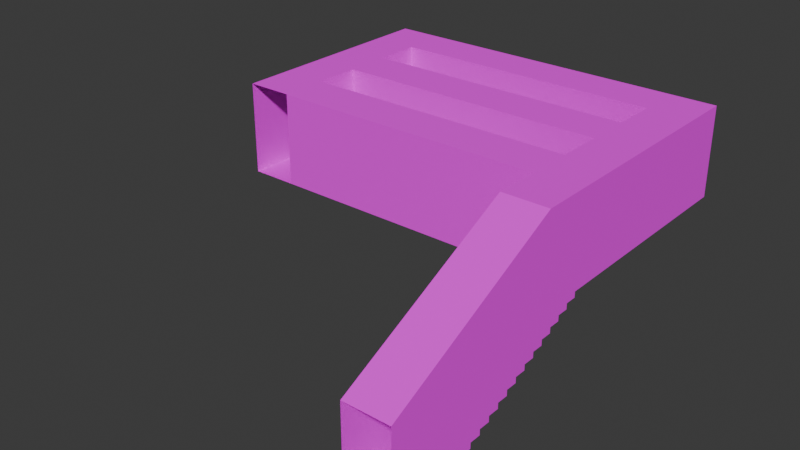 # Source: map6.blend  (saved by Blender 4.2.66; exported with 4.5.12 LTS)
import bpy
from mathutils import Matrix  # noqa: F401  (used for matrix-valued properties, if any)

bpy.ops.wm.read_factory_settings(use_empty=True)
scene = bpy.context.scene
scene.name = 'Scene'

# ---- collections
col_collection = bpy.data.collections.new('Collection'); scene.collection.children.link(col_collection)

# ---- images (referenced by path relative to the original .blend; pixels are not part of the script)
import os
ASSET_DIR = os.environ.get("B2B_ASSET_DIR", "")  # directory of the original .blend (textures are referenced by path, not embedded)
HERE = os.path.dirname(os.path.abspath(__file__))  # packed textures are extracted next to this script under _unpacked/

def load_image(name, relpath, width, height, colorspace="sRGB"):
    """Load a texture the original file referenced (path relative to the .blend, or extracted next to this script)."""
    p = next((c for c in (os.path.join(HERE, relpath), os.path.join(ASSET_DIR, relpath)) if relpath and os.path.exists(c)), "")
    if p:
        img = bpy.data.images.load(p, check_existing=True)
        img.name = name
    else:  # same state as the original file: an image datablock whose file is absent (Cycles renders it pink)
        img = bpy.data.images.new(name, width, height)
        img.source = "FILE"
        img.filepath = "//" + (relpath or name)
    img.colorspace_settings.name = colorspace
    return img
img_concretefloor_jpg = load_image('concretefloor.jpg', 'concretefloor.jpg', 1024, 1024, 'sRGB')
img_white_jpg = load_image('white.jpg', 'white.jpg', 1024, 1024, 'sRGB')
img_brickwall_jpg = load_image('brickwall.jpg', 'brickwall.jpg', 1024, 1024, 'sRGB')

# ---- materials (node trees are filled in below, after node groups)
mat_floor = bpy.data.materials.new('Floor')
mat_floor.alpha_threshold = 0.0
mat_floor.use_transparent_shadow = False
mat_floor.roughness = 0.5
mat_floor.line_color = (0.0, 0.0, 0.0, 1.0)
mat_celing = bpy.data.materials.new('Celing')
mat_walls = bpy.data.materials.new('Walls')

# ---- material node trees
mat_floor.use_nodes = True; mat_floor.node_tree.nodes.clear()
_N = mat_floor.node_tree.nodes; _L = mat_floor.node_tree.links
n0 = _N.new('ShaderNodeOutputMaterial'); n0.name = 'Material Output'; n0.location = (300, 300)
n1 = _N.new('ShaderNodeBsdfPrincipled'); n1.name = 'Principled BSDF'; n1.location = (10, 300)
n1.inputs[1].default_value = 0.5
n1.inputs[2].default_value = 1.0
n1.inputs[3].default_value = 1.45
n2 = _N.new('ShaderNodeTexImage'); n2.name = 'Image Texture'; n2.location = (-280, 280)
n2.image = img_concretefloor_jpg
_L.new(n1.outputs[0], n0.inputs[0])
_L.new(n2.outputs[0], n1.inputs[0])
n0.is_active_output = True
mat_celing.use_nodes = True; mat_celing.node_tree.nodes.clear()
_N = mat_celing.node_tree.nodes; _L = mat_celing.node_tree.links
n0 = _N.new('ShaderNodeBsdfPrincipled'); n0.name = 'Principled BSDF'; n0.location = (10, 300)
n0.inputs[2].default_value = 1.0
n1 = _N.new('ShaderNodeOutputMaterial'); n1.name = 'Material Output'; n1.location = (300, 300)
n2 = _N.new('ShaderNodeTexImage'); n2.name = 'Image Texture'; n2.location = (-280, 280)
n2.image = img_white_jpg
_L.new(n0.outputs[0], n1.inputs[0])
_L.new(n2.outputs[0], n0.inputs[0])
n1.is_active_output = True
mat_walls.use_nodes = True; mat_walls.node_tree.nodes.clear()
_N = mat_walls.node_tree.nodes; _L = mat_walls.node_tree.links
n0 = _N.new('ShaderNodeBsdfPrincipled'); n0.name = 'Principled BSDF'; n0.location = (10, 300)
n0.inputs[2].default_value = 1.0
n1 = _N.new('ShaderNodeOutputMaterial'); n1.name = 'Material Output'; n1.location = (300, 300)
n2 = _N.new('ShaderNodeTexImage'); n2.name = 'Image Texture'; n2.location = (-280, 280)
n2.image = img_brickwall_jpg
_L.new(n0.outputs[0], n1.inputs[0])
_L.new(n2.outputs[0], n0.inputs[0])
n1.is_active_output = True

# ---- world
world_world = bpy.data.worlds.new('World'); scene.world = world_world
world_world.use_nodes = True; world_world.node_tree.nodes.clear()
_N = world_world.node_tree.nodes; _L = world_world.node_tree.links
n0 = _N.new('ShaderNodeOutputWorld'); n0.name = 'World Output'; n0.location = (300, 300)
n1 = _N.new('ShaderNodeBackground'); n1.name = 'Background'; n1.location = (10, 300)
n1.inputs[0].default_value = (0.05088, 0.05088, 0.05088, 1.0)
_L.new(n1.outputs[0], n0.inputs[0])
n0.is_active_output = True
world_world.color = (0.05088, 0.05088, 0.05088)
world_world.sun_shadow_jitter_overblur = 0.0

# ---- meshes
me_map6 = bpy.data.meshes.new('map6')
me_map6.from_pydata([(1.0, 0.0, 1.0), (8.0, -2.0, 1.0), (8.0, -2.125, 1.25), (8.0, -2.125, 1.0), (8.0, -2.5, 1.75), (8.0, -2.5, 2.0), (8.0, -2.625, 2.25), (8.0, -2.75, 2.5), (7.0, -2.75, 2.5), (7.0, -2.875, 2.5), (8.0, -2.75, 2.25), (8.0, -3.0, 2.75), (7.0, -3.0, 2.75), (8.0, -2.875, 2.75), (7.0, -3.125, 3.0), (7.0, -3.0, 3.0), (8.0, -3.25, 3.5), (8.0, -3.375, 3.75), (7.0, -3.75, 4.25), (7.0, -3.5, 4.0), (8.0, -3.5, 3.75), (7.0, -4.0, 5.0), (7.0, -4.0, 4.75), (8.0, 0.0, 2.0), (8.0, -2.0, 6.0), (7.0, -4.0, 6.0), (8.0, -2.25, 1.25), (8.0, -2.25, 1.5), (8.0, -2.375, 1.5), (8.0, -2.375, 1.75), (8.0, -2.625, 2.0), (8.0, -2.875, 2.5), (8.0, -3.0, 3.0), (8.0, -3.125, 3.0), (8.0, -3.125, 3.25), (8.0, -3.25, 3.25), (8.0, -3.375, 3.5), (8.0, -3.5, 4.0), (8.0, -3.875, 4.75), (8.0, -4.0, 4.75), (8.0, -4.0, 5.0), (8.0, -3.75, 4.5), (8.0, -3.875, 4.5), (8.0, -3.75, 4.25), (8.0, -3.625, 4.25), (8.0, -3.625, 4.0), (8.0, -4.0, 6.0), (8.0, 0.0, 1.0), (0.0, -2.0, 1.0), (1.0, -2.0, 1.0), (0.0, 0.0, 1.0), (0.0, -2.0, -4.0), (1.0, -2.0, -1.0), (1.0, -2.0, -3.0), (1.0, 0.0, -3.0), (1.0, 0.0, -2.0), (8.0, -2.0, -4.0), (7.0, 0.0, -3.0), (7.0, -2.0, -2.0), (7.0, -2.0, -1.0), (7.0, 0.0, -1.0), (0.0, 0.0, -4.0), (8.0, 0.0, -4.0), (1.0, -2.0, -2.0), (7.0, -2.0, -3.0), (7.0, 0.0, -2.0), (1.0, 0.0, -1.0), (7.0, 0.0, 0.0), (7.0, -2.0, 0.0), (1.0, -2.0, 0.0), (1.0, 0.0, 0.0), (7.0, 0.0, 2.0), (7.0, -2.0, 1.0), (7.0, 0.0, 1.0), (7.0, -2.125, 1.0), (7.0, -2.125, 1.25), (7.0, -2.25, 1.5), (7.0, -2.25, 1.25), (7.0, -2.375, 1.75), (7.0, -2.375, 1.5), (7.0, -2.5, 2.0), (7.0, -2.5, 1.75), (7.0, -2.0, 6.0), (7.0, -2.625, 2.25), (7.0, -2.625, 2.0), (7.0, -2.75, 2.25), (7.0, -2.875, 2.75), (7.0, -3.125, 3.25), (7.0, -3.25, 3.5), (7.0, -3.25, 3.25), (7.0, -3.375, 3.75), (7.0, -3.375, 3.5), (7.0, -3.5, 3.75), (7.0, -3.875, 4.75), (7.0, -3.875, 4.5), (7.0, -3.75, 4.5), (7.0, -3.625, 4.25), (7.0, -3.625, 4.0), (8.0, -2.0, -1.0), (8.0, 1.515e-07, -1.0), (8.0, -2.0, -2.0), (8.0, 7.574e-08, -2.0), (0.0, -2.0, -2.0), (0.0, 0.0, -2.0), (0.0, -2.0, -1.0), (0.0, 0.0, -1.0)], [], [(23, 47, 1, 3, 2, 26, 27, 28, 29, 4, 5, 30, 6, 10, 7, 31, 13, 11, 32, 33, 34, 35, 16, 36, 17, 20, 37, 45, 44, 43, 41, 42, 38, 39, 40, 46, 24), (73, 47, 23, 71), (74, 3, 1, 72), (26, 77, 76, 27), (77, 26, 2, 75), (3, 74, 75, 2), (79, 28, 27, 76), (81, 4, 29, 78), (89, 35, 34, 87), (28, 79, 78, 29), (84, 30, 5, 80), (4, 81, 80, 5), (85, 10, 6, 83), (30, 84, 83, 6), (9, 31, 7, 8), (10, 85, 8, 7), (12, 11, 13, 86), (31, 9, 86, 13), (14, 33, 32, 15), (11, 12, 15, 32), (91, 36, 16, 88), (87, 34, 33, 14), (35, 89, 88, 16), (92, 20, 17, 90), (36, 91, 90, 17), (97, 96, 44, 45), (18, 43, 44, 96), (92, 19, 37, 20), (97, 45, 37, 19), (18, 95, 41, 43), (94, 42, 41, 95), (22, 21, 40, 39), (82, 71, 23, 24), (40, 21, 25, 46), (51, 56, 62, 61), (66, 70, 50, 105), (22, 39, 38, 93), (69, 48, 49, 72, 1, 68), (65, 60, 66, 55), (67, 70, 69, 68), (62, 56, 100, 101), (103, 61, 54, 55), (102, 103, 105, 104), (51, 61, 103, 102), (67, 47, 73, 0, 50, 70), (100, 56, 64, 58), (54, 61, 62, 57), (65, 57, 62, 101), (59, 58, 63, 52), (59, 60, 67, 68), (53, 63, 55, 54), (64, 57, 65, 58), (53, 54, 57, 64), (104, 105, 50, 48), (63, 58, 65, 55), (52, 69, 70, 66), (52, 66, 60, 59), (72, 49, 0, 73), (94, 93, 38, 42), (98, 99, 101, 100), (1, 98, 59, 68), (101, 99, 60, 65), (47, 99, 98, 1), (47, 67, 60, 99), (58, 59, 98, 100), (102, 104, 52, 63), (73, 71, 82, 25, 21, 22, 93, 94, 95, 18, 96, 97, 19, 92, 90, 91, 88, 89, 87, 14, 15, 12, 86, 9, 8, 85, 83, 84, 80, 81, 78, 79, 76, 77, 75, 74, 72), (102, 63, 53, 51), (105, 103, 55, 66), (51, 53, 64, 56), (48, 69, 52, 104)])
me_map6.polygons.foreach_set('material_index', [2, 1, 0, 0, 0, 0, 0, 0, 0, 0, 0, 0, 0, 0, 0, 0, 0, 0, 0, 0, 0, 0, 0, 0, 0, 0, 0, 0, 0, 0, 0, 0, 1, 0, 2, 1, 0, 0, 1, 2, 2, 1, 2, 2, 1, 0, 1, 1, 0, 2, 2, 2, 2, 2, 2, 2, 2, 2, 0, 2, 0, 1, 2, 1, 0, 0, 2, 0, 1, 0, 0])
_uv = me_map6.uv_layers.new(name='UVMap')
_uv.uv.foreach_set('vector', [-0.3823, 0.1783, 0.08913, 0.1911, 0.06337, 1.134, 0.06176, 1.193, -0.05609, 1.19, -0.0577, 1.249, -0.1755, 1.245, -0.1772, 1.304, -0.295, 1.301, -0.2966, 1.36, -0.4145, 1.357, -0.4161, 1.416, -0.5339, 1.412, -0.5355, 1.471, -0.6534, 1.468, -0.655, 1.527, -0.7728, 1.524, -0.7745, 1.583, -0.8923, 1.58, -0.8939, 1.638, -1.012, 1.635, -1.013, 1.694, -1.131, 1.691, -1.133, 1.75, -1.251, 1.747, -1.252, 1.806, -1.37, 1.802, -1.372, 1.861, -1.49, 1.858, -1.491, 1.917, -1.609, 1.914, -1.611, 1.973, -1.729, 1.969, -1.73, 2.028, -1.848, 2.025, -2.319, 2.012, -2.294, 1.07, 2.005, 1.432, 2.292, 1.432, 2.292, 1.719, 2.005, 1.719, 0.25, 1.281, 7.967e-08, 1.281, 1.32e-08, 1.25, 0.25, 1.25, 7.557e-08, 1.375, 0.25, 1.375, 0.25, 1.438, 1.407e-07, 1.438, 0.25, 1.375, 7.557e-08, 1.375, 7.694e-08, 1.344, 0.25, 1.344, 7.967e-08, 1.281, 0.25, 1.281, 0.25, 1.344, 7.694e-08, 1.344, 0.25, 1.469, 7.147e-08, 1.469, 1.407e-07, 1.438, 0.25, 1.438, 0.25, 1.562, -6.83e-08, 1.562, 6.874e-08, 1.531, 0.25, 1.531, 0.25, 2.125, 4.279e-08, 2.125, 1.798e-07, 2.094, 0.25, 2.094, 7.147e-08, 1.469, 0.25, 1.469, 0.25, 1.531, 6.874e-08, 1.531, 0.25, 1.656, 6.328e-08, 1.656, 6.464e-08, 1.625, 0.25, 1.625, -6.83e-08, 1.562, 0.25, 1.562, 0.25, 1.625, 6.464e-08, 1.625, 0.25, 1.75, 5.918e-08, 1.75, -7.513e-08, 1.719, 0.25, 1.719, 6.328e-08, 1.656, 0.25, 1.656, 0.25, 1.719, -7.513e-08, 1.719, 0.25, 1.844, 5.508e-08, 1.844, 5.645e-08, 1.812, 0.25, 1.812, 5.918e-08, 1.75, 0.25, 1.75, 0.25, 1.812, 5.645e-08, 1.812, 0.25, 1.938, 5.098e-08, 1.937, 5.235e-08, 1.906, 0.25, 1.906, 5.508e-08, 1.844, 0.25, 1.844, 0.25, 1.906, 5.235e-08, 1.906, 0.25, 2.031, 4.688e-08, 2.031, 4.825e-08, 2.0, 0.25, 2.0, 5.098e-08, 1.937, 0.25, 1.938, 0.25, 2.0, 4.825e-08, 2.0, 0.25, 2.219, 3.869e-08, 2.219, 4.005e-08, 2.188, 0.25, 2.188, 0.25, 2.094, 1.798e-07, 2.094, 4.688e-08, 2.031, 0.25, 2.031, 4.279e-08, 2.125, 0.25, 2.125, 0.25, 2.188, 4.005e-08, 2.188, 0.25, 2.312, 1.703e-07, 2.312, 3.596e-08, 2.281, 0.25, 2.281, 3.869e-08, 2.219, 0.25, 2.219, 0.25, 2.281, 3.596e-08, 2.281, 0.25, 2.406, 0.25, 2.469, 9.56e-08, 2.469, 1.662e-07, 2.406, 0.25, 2.5, -4.144e-08, 2.5, 9.56e-08, 2.469, 0.25, 2.469, 0.25, 2.312, 0.25, 2.375, 3.186e-08, 2.375, 1.703e-07, 2.312, 0.25, 2.406, 1.662e-07, 2.406, 3.186e-08, 2.375, 0.25, 2.375, 0.25, 2.5, 0.25, 2.562, -4.417e-08, 2.562, -4.144e-08, 2.5, 0.25, 2.594, -4.554e-08, 2.594, -4.417e-08, 2.562, 0.25, 2.562, 0.25, 2.688, 0.25, 2.75, 1.547e-08, 2.75, 8.604e-08, 2.687, 2.005, 3.0, 2.005, 1.719, 2.292, 1.719, 2.292, 3.0, 1.547e-08, 2.75, 0.25, 2.75, 0.25, 3.0, 7.238e-08, 3.0, 1.32e-07, 0.7381, -2.953, 0.7381, -2.953, 5.28e-07, -3.082e-08, 5.798e-09, 0.2865, 0.8594, 0.2865, 1.146, 1.652e-07, 1.432, 9.03e-08, 0.8594, 0.25, 2.688, 8.604e-08, 2.687, -4.827e-08, 2.656, 0.25, 2.656, 1.75, 1.0, 2.0, 1.25, 1.75, 1.25, 0.25, 1.25, 1.32e-08, 1.25, 0.25, 1.0, 2.005, 0.5729, 2.005, 0.8594, 0.2865, 0.8594, 0.2865, 0.5729, -7.005, 8.35e-07, -4.003, 8.35e-07, -4.003, 1.001, -7.005, 1.001, 2.098e-14, 3.168e-07, -1.76e-07, 1.181, -1.181, 1.181, -1.181, 8.799e-08, 6.167e-08, 0.5729, 5.947e-08, 0.0, 0.2865, 0.2865, 0.2865, 0.5729, -1.181, 8.799e-08, -1.181, 1.181, -1.772, 1.181, -1.772, 1.76e-07, 0.0, 0.0, 8.799e-08, 1.181, -1.181, 1.181, -1.181, 8.799e-08, 2.005, 1.146, 2.292, 1.432, 2.005, 1.432, 0.2865, 1.432, 1.652e-07, 1.432, 0.2865, 1.146, -2.186e-08, 0.5, 1.357e-07, 3.392e-08, 0.25, 0.25, 0.25, 0.5, 0.2865, 0.2865, 5.947e-08, 0.0, 2.292, 7.048e-08, 2.005, 0.2865, 2.005, 0.5729, 2.005, 0.2865, 2.292, 7.048e-08, 2.292, 0.5729, 0.25, 0.75, 0.25, 0.5, 1.75, 0.5, 1.75, 0.75, -0.5003, 1.001, -0.5003, 0.0, 0.0, 3.981e-09, 3.131e-07, 1.001, -3.501, 1.0, -4.001, 1.0, -4.001, 8.346e-07, -3.501, 6.26e-07, -0.5001, 1.0, -0.5001, 3.651e-07, -2.385e-07, 3.699e-07, 0.0, 1.0, -3.501, 1.0, -3.501, 6.26e-07, -0.5001, 3.651e-07, -0.5001, 1.0, -1.772, 1.76e-07, -1.772, 1.181, -2.953, 1.181, -2.953, 1.76e-07, -4.001, 1.0, -7.001, 1.0, -7.001, 4.173e-07, -4.001, 8.346e-07, -3.502, 1.001, -4.003, 1.001, -4.003, 8.35e-07, -3.502, 6.263e-07, -3.502, 1.001, -3.502, 6.263e-07, -0.5003, 0.0, -0.5003, 1.001, -2.953, 1.76e-07, 8.799e-08, 3.52e-07, 1.76e-07, 0.9842, -2.953, 0.9842, 0.25, 2.594, 0.25, 2.656, -4.827e-08, 2.656, -4.554e-08, 2.594, -1.772, 1.181, -1.772, 1.76e-07, -1.181, 8.799e-08, -1.181, 1.181, 1.32e-08, 1.25, -3.278e-08, 0.75, 0.25, 0.75, 0.25, 1.0, 2.292, 0.5729, 2.292, 0.8594, 2.005, 0.8594, 2.005, 0.5729, -2.953, 3.52e-07, -1.772, 1.76e-07, -1.772, 1.181, -2.953, 1.181, 2.292, 1.432, 2.005, 1.146, 2.005, 0.8594, 2.292, 0.8594, 0.25, 0.5, 0.25, 0.75, -3.278e-08, 0.75, -2.186e-08, 0.5, 2.0, 0.5, 2.0, 0.75, 1.75, 0.75, 1.75, 0.5, 0.3788, -0.8123, 0.8502, -0.8252, 2.762, 0.06607, 2.787, 1.009, 2.316, 1.022, 2.198, 1.025, 2.196, 0.966, 2.079, 0.9693, 2.077, 0.9103, 1.959, 0.9136, 1.958, 0.8546, 1.84, 0.8579, 1.838, 0.7989, 1.72, 0.8021, 1.719, 0.7432, 1.601, 0.7464, 1.599, 0.6875, 1.481, 0.6907, 1.48, 0.6318, 1.362, 0.635, 1.36, 0.5761, 1.242, 0.5793, 1.241, 0.5204, 1.123, 0.5236, 1.121, 0.4647, 1.003, 0.4679, 1.002, 0.409, 0.884, 0.4122, 0.8824, 0.3533, 0.7645, 0.3565, 0.7629, 0.2976, 0.6451, 0.3008, 0.6435, 0.2419, 0.5256, 0.2451, 0.524, 0.1862, 0.4062, 0.1894, 0.4046, 0.1305, 2.0, 0.5, 1.75, 0.5, 1.75, 0.25, 2.0, 2.57e-07, 9.03e-08, 0.8594, 6.167e-08, 0.5729, 0.2865, 0.5729, 0.2865, 0.8594, 2.0, 2.57e-07, 1.75, 0.25, 0.25, 0.25, 1.357e-07, 3.392e-08, 2.0, 1.25, 1.75, 1.0, 1.75, 0.75, 2.0, 0.75])
me_map6.materials.append(mat_floor)
me_map6.materials.append(mat_celing)
me_map6.materials.append(mat_walls)
me_map6.update()
me_map6.normals_split_custom_set([tuple(v) for v in zip(*[iter([-1.0, 0.0, 0.0, -1.0, 0.0, 0.0, -1.0, 0.0, 0.0, -1.0, 0.0, 0.0, -1.0, 0.0, 0.0, -1.0, 0.0, 0.0, -1.0, 0.0, 0.0, -1.0, 0.0, 0.0, -1.0, 0.0, 0.0, -1.0, 0.0, 0.0, -1.0, 0.0, 0.0, -1.0, 0.0, 0.0, -1.0, 0.0, 0.0, -1.0, 0.0, 0.0, -1.0, 0.0, 0.0, -1.0, 0.0, 0.0, -1.0, 0.0, 0.0, -1.0, 0.0, 0.0, -1.0, 0.0, 0.0, -1.0, 0.0, 0.0, -1.0, 0.0, 0.0, -1.0, 0.0, 0.0, -1.0, 0.0, 0.0, -1.0, 0.0, 0.0, -1.0, 0.0, 0.0, -1.0, 0.0, 0.0, -1.0, 0.0, 0.0, -1.0, 0.0, 0.0, -1.0, 0.0, 0.0, -1.0, 0.0, 0.0, -1.0, 0.0, 0.0, -1.0, 0.0, 0.0, -1.0, 0.0, 0.0, -1.0, 0.0, 0.0, -1.0, 0.0, 0.0, -1.0, 0.0, 0.0, -1.0, 0.0, 0.0, 0.0, -1.0, 0.0, 0.0, -1.0, 0.0, 0.0, -1.0, 0.0, 0.0, -1.0, 0.0, 0.0, 0.0, 1.0, 0.0, 0.0, 1.0, 0.0, 0.0, 1.0, 0.0, 0.0, 1.0, 0.0, 1.0, 0.0, 0.0, 1.0, 0.0, 0.0, 1.0, 0.0, 0.0, 1.0, 0.0, 0.0, 0.0, 1.0, 0.0, 0.0, 1.0, 0.0, 0.0, 1.0, 0.0, 0.0, 1.0, 0.0, 1.0, 0.0, 0.0, 1.0, 0.0, 0.0, 1.0, 0.0, 0.0, 1.0, 0.0, 0.0, 0.0, 1.0, 0.0, 0.0, 1.0, 0.0, 0.0, 1.0, 0.0, 0.0, 1.0, 0.0, 0.0, 1.0, 0.0, 0.0, 1.0, 0.0, 0.0, 1.0, 0.0, 0.0, 1.0, 0.0, 0.0, 1.0, 0.0, 0.0, 1.0, 0.0, 0.0, 1.0, 0.0, 0.0, 1.0, 0.0, 1.0, 0.0, 0.0, 1.0, 0.0, 0.0, 1.0, 0.0, 0.0, 1.0, 0.0, 0.0, 0.0, 1.0, 0.0, 0.0, 1.0, 0.0, 0.0, 1.0, 0.0, 0.0, 1.0, 0.0, 1.0, 0.0, 0.0, 1.0, 0.0, 0.0, 1.0, 0.0, 0.0, 1.0, 0.0, 0.0, 0.0, 1.0, 0.0, 0.0, 1.0, 0.0, 0.0, 1.0, 0.0, 0.0, 1.0, 0.0, 1.0, 0.0, 0.0, 1.0, 0.0, 0.0, 1.0, 0.0, 0.0, 1.0, 0.0, 0.0, 0.0, 1.0, 0.0, 0.0, 1.0, 0.0, 0.0, 1.0, 0.0, 0.0, 1.0, 0.0, 1.0, 0.0, 0.0, 1.0, 0.0, 0.0, 1.0, 0.0, 0.0, 1.0, 0.0, 0.0, 0.0, 1.0, 0.0, 0.0, 1.0, 0.0, 0.0, 1.0, 0.0, 0.0, 1.0, 0.0, 1.0, 0.0, 0.0, 1.0, 0.0, 0.0, 1.0, 0.0, 0.0, 1.0, 0.0, 0.0, 0.0, 1.0, 0.0, 0.0, 1.0, 0.0, 0.0, 1.0, 0.0, 0.0, 1.0, 0.0, 1.0, 0.0, 0.0, 1.0, 0.0, 0.0, 1.0, 0.0, 0.0, 1.0, 0.0, 0.0, 0.0, 1.0, 0.0, 0.0, 1.0, 0.0, 0.0, 1.0, 0.0, 0.0, 1.0, 0.0, 1.0, 0.0, 0.0, 1.0, 0.0, 0.0, 1.0, 0.0, 0.0, 1.0, 0.0, 0.0, 1.0, 0.0, 0.0, 1.0, 0.0, 0.0, 1.0, 0.0, 0.0, 1.0, 0.0, 0.0, 0.0, 1.0, 0.0, 0.0, 1.0, 0.0, 0.0, 1.0, 0.0, 0.0, 1.0, 0.0, 1.0, 0.0, 0.0, 1.0, 0.0, 0.0, 1.0, 0.0, 0.0, 1.0, 0.0, 0.0, 1.0, 0.0, 0.0, 1.0, 0.0, 0.0, 1.0, 0.0, 0.0, 1.0, 0.0, 0.0, 0.0, 1.0, 0.0, 0.0, 1.0, 0.0, 0.0, 1.0, 0.0, 0.0, 1.0, 0.0, 1.0, 0.0, 0.0, 1.0, 0.0, 0.0, 1.0, 0.0, 0.0, 1.0, 0.0, 0.0, 0.0, 1.0, 0.0, 0.0, 1.0, 0.0, 0.0, 1.0, 0.0, 0.0, 1.0, 0.0, 1.0, 0.0, 0.0, 1.0, 0.0, 0.0, 1.0, 0.0, 0.0, 1.0, 0.0, 0.0, 0.0, 1.0, 0.0, 0.0, 1.0, 0.0, 0.0, 1.0, 0.0, 0.0, 1.0, 0.0, 1.0, 0.0, 0.0, 1.0, 0.0, 0.0, 1.0, 0.0, 0.0, 1.0, 0.0, 0.0, -0.8944, -0.4472, 0.0, -0.8944, -0.4472, 0.0, -0.8944, -0.4472, 0.0, -0.8944, -0.4472, 0.0, 1.0, 0.0, 0.0, 1.0, 0.0, 0.0, 1.0, 0.0, 0.0, 1.0, 0.0, 0.0, 0.0, 1.0, 0.0, 0.0, 1.0, 0.0, 0.0, 1.0, 0.0, 0.0, 1.0, 0.0, -1.0, 0.0, 0.0, -1.0, 0.0, 0.0, -1.0, 0.0, 0.0, -1.0, 0.0, 0.0, 0.0, 1.0, 0.0, 0.0, 1.0, 0.0, 0.0, 1.0, 0.0, 0.0, 1.0, 0.0, 1.0, 0.0, 0.0, 1.0, 0.0, 0.0, 1.0, 0.0, 0.0, 1.0, 0.0, 0.0, 1.0, 0.0, 0.0, 1.0, 0.0, 0.0, -1.0, 0.0, 0.0, -1.0, 0.0, 0.0, -1.0, 0.0, 0.0, -1.0, 0.0, 0.0, 0.0, 1.0, 0.0, 0.0, 1.0, 0.0, 0.0, 1.0, 0.0, 0.0, 1.0, -1.0, 0.0, 0.0, -1.0, 0.0, 0.0, -1.0, 0.0, 0.0, -1.0, 0.0, 0.0, 0.0, -1.0, 0.0, 0.0, -1.0, 0.0, 0.0, -1.0, 0.0, 0.0, -1.0, 0.0, 1.0, 0.0, 0.0, 1.0, 0.0, 0.0, 1.0, 0.0, 0.0, 1.0, 0.0, 0.0, 1.0, 0.0, 0.0, 1.0, 0.0, 0.0, 1.0, 0.0, 0.0, 1.0, 0.0, 0.0, 0.0, -1.0, 0.0, 0.0, -1.0, 0.0, 0.0, -1.0, 0.0, 0.0, -1.0, 0.0, 0.0, -1.0, 0.0, 0.0, -1.0, 0.0, 0.0, 1.0, 0.0, 0.0, 1.0, 0.0, 0.0, 1.0, 0.0, 0.0, 1.0, 0.0, 0.0, -1.0, 0.0, 0.0, -1.0, 0.0, 0.0, -1.0, 0.0, 0.0, -1.0, 0.0, 5.049e-08, -1.0, 2.525e-08, 5.049e-08, -1.0, 2.525e-08, 5.049e-08, -1.0, 2.525e-08, 5.049e-08, -1.0, 2.525e-08, 0.0, 1.0, 0.0, 0.0, 1.0, 0.0, 0.0, 1.0, 0.0, 0.0, 1.0, 0.0, 1.0, 0.0, 0.0, 1.0, 0.0, 0.0, 1.0, 0.0, 0.0, 1.0, 0.0, 0.0, -1.0, 0.0, 0.0, -1.0, 0.0, 0.0, -1.0, 0.0, 0.0, -1.0, 0.0, 0.0, 1.0, 0.0, 0.0, 1.0, 0.0, 0.0, 1.0, 0.0, 0.0, 1.0, 0.0, 0.0, 0.0, 0.0, -1.0, 0.0, 0.0, -1.0, 0.0, 0.0, -1.0, 0.0, 0.0, -1.0, 1.0, 0.0, 0.0, 1.0, 0.0, 0.0, 1.0, 0.0, 0.0, 1.0, 0.0, 0.0, 0.0, 0.0, 1.0, 0.0, 0.0, 1.0, 0.0, 0.0, 1.0, 0.0, 0.0, 1.0, -1.0, 0.0, 0.0, -1.0, 0.0, 0.0, -1.0, 0.0, 0.0, -1.0, 0.0, 0.0, 0.0, 0.0, -1.0, 0.0, 0.0, -1.0, 0.0, 0.0, -1.0, 0.0, 0.0, -1.0, 0.0, 0.0, -1.0, 0.0, 0.0, -1.0, 0.0, 0.0, -1.0, 0.0, 0.0, -1.0, 0.0, 1.0, 0.0, 0.0, 1.0, 0.0, 0.0, 1.0, 0.0, 0.0, 1.0, 0.0, -1.0, 0.0, 0.0, -1.0, 0.0, 0.0, -1.0, 0.0, 0.0, -1.0, 0.0, 0.0, -7.947e-08, 1.0, 0.0, -7.947e-08, 1.0, 0.0, -7.947e-08, 1.0, 0.0, -7.947e-08, 1.0, 0.0, 1.136e-07, -1.0, 3.787e-08, 1.136e-07, -1.0, 3.787e-08, 1.136e-07, -1.0, 3.787e-08, 1.136e-07, -1.0, 3.787e-08, -1.0, 0.0, 0.0, -1.0, 0.0, 0.0, -1.0, 0.0, 0.0, -1.0, 0.0, 0.0, 1.01e-07, -1.0, -5.049e-08, 1.01e-07, -1.0, -5.049e-08, 1.01e-07, -1.0, -5.049e-08, 1.01e-07, -1.0, -5.049e-08, -5.96e-08, 1.0, 0.0, -5.96e-08, 1.0, 0.0, -5.96e-08, 1.0, 0.0, -5.96e-08, 1.0, 0.0, 0.0, 1.0, 0.0, 0.0, 1.0, 0.0, 0.0, 1.0, 0.0, 0.0, 1.0, 0.0, 1.0, 0.0, 0.0, 1.0, 0.0, 0.0, 1.0, 0.0, 0.0, 1.0, 0.0, 0.0, 1.0, 0.0, 0.0, 1.0, 0.0, 0.0, 1.0, 0.0, 0.0, 1.0, 0.0, 0.0, 1.0, 0.0, 0.0, 1.0, 0.0, 0.0, 1.0, 0.0, 0.0, 1.0, 0.0, 0.0, 1.0, 0.0, 0.0, 1.0, 0.0, 0.0, 1.0, 0.0, 0.0, 1.0, 0.0, 0.0, 1.0, 0.0, 0.0, 1.0, 0.0, 0.0, 1.0, 0.0, 0.0, 1.0, 0.0, 0.0, 1.0, 0.0, 0.0, 1.0, 0.0, 0.0, 1.0, 0.0, 0.0, 1.0, 0.0, 0.0, 1.0, 0.0, 0.0, 1.0, 0.0, 0.0, 1.0, 0.0, 0.0, 1.0, 0.0, 0.0, 1.0, 0.0, 0.0, 1.0, 0.0, 0.0, 1.0, 0.0, 0.0, 1.0, 0.0, 0.0, 1.0, 0.0, 0.0, 1.0, 0.0, 0.0, 1.0, 0.0, 0.0, 1.0, 0.0, 0.0, 1.0, 0.0, 0.0, 0.0, 1.0, 0.0, 0.0, 1.0, 0.0, 0.0, 1.0, 0.0, 0.0, 1.0, 0.0, 0.0, -1.0, 0.0, 0.0, -1.0, 0.0, 0.0, -1.0, 0.0, 0.0, -1.0, 0.0, 0.0, 1.0, 0.0, 0.0, 1.0, 0.0, 0.0, 1.0, 0.0, 0.0, 1.0, 0.0, 0.0, 1.0, 0.0, 0.0, 1.0, 0.0, 0.0, 1.0, 0.0, 0.0, 1.0, 0.0])] * 3)])

# ---- objects
ob_map6 = bpy.data.objects.new('map6', me_map6)

# ---- transforms, parenting, visibility, modifiers, constraints
ob_map6.location = (0.0, 0.0, 0.0)
ob_map6.rotation_mode = 'QUATERNION'
ob_map6.rotation_quaternion = (0.7071, 0.7071, 0.0, 0.0)

# ---- collection membership
col_collection.objects.link(ob_map6)

# ---- scene / render settings (as saved in the file)
scene.frame_start = 1; scene.frame_end = 250; scene.frame_set(0)
scene.render.engine = 'BLENDER_EEVEE_NEXT'
bpy.context.view_layer.update()

# ---- added for rendering (the .blend has no active camera and no usable light): camera, sun
cam_auto = bpy.data.cameras.new('AutoCamera')
cam_auto.lens = 50.0
cam_auto.sensor_width = 36.0
cam_auto.clip_end = 1000.0
ob_auto_camera = bpy.data.objects.new('AutoCamera', cam_auto)
scene.collection.objects.link(ob_auto_camera)
ob_auto_camera.location = (16.4132, -15.8958, 7.93055)
ob_auto_camera.rotation_euler = (1.09748, -7.21219e-08, 0.694738)
scene.camera = ob_auto_camera
light_auto_sun = bpy.data.lights.new('AutoSun', 'SUN')
light_auto_sun.energy = 3.0
light_auto_sun.angle = 0.0523599
ob_auto_sun = bpy.data.objects.new('AutoSun', light_auto_sun)
scene.collection.objects.link(ob_auto_sun)
ob_auto_sun.rotation_euler = (0.872665, 0.174533, 0.523599)
bpy.context.view_layer.update()
